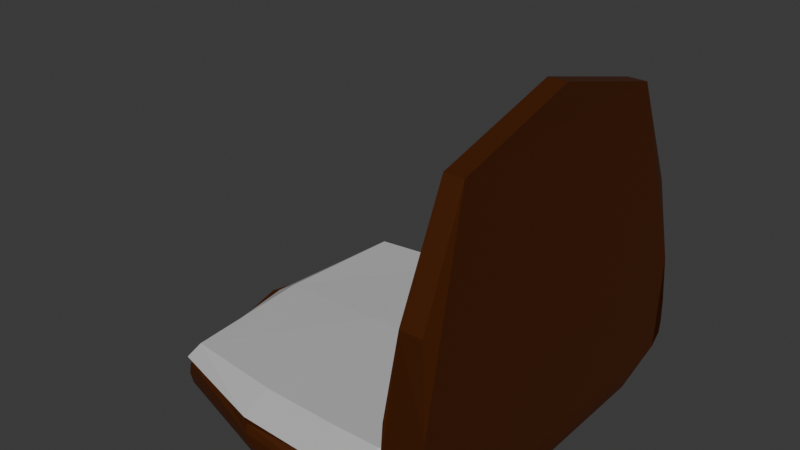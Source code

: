 # Source: chairOnFloor_dadami.blend  (saved by Blender 4.3.34; exported with 4.5.12 LTS)
import bpy
from mathutils import Matrix  # noqa: F401  (used for matrix-valued properties, if any)

bpy.ops.wm.read_factory_settings(use_empty=True)
scene = bpy.context.scene
scene.name = 'Scene'

# ---- collections
col_collection = bpy.data.collections.new('Collection'); scene.collection.children.link(col_collection)

# ---- materials (node trees are filled in below, after node groups)
mat_wood = bpy.data.materials.new('Wood')
mat_cushion = bpy.data.materials.new('cushion')

# ---- material node trees
mat_wood.use_nodes = True; mat_wood.node_tree.nodes.clear()
_N = mat_wood.node_tree.nodes; _L = mat_wood.node_tree.links
n0 = _N.new('ShaderNodeBsdfPrincipled'); n0.name = 'Principled BSDF'; n0.location = (10, 300)
n0.inputs[0].default_value = (0.1077, 0.02509, 0.002635, 1.0)
n0.inputs[1].default_value = 0.5
n1 = _N.new('ShaderNodeOutputMaterial'); n1.name = 'Material Output'; n1.location = (300, 300)
_L.new(n0.outputs[0], n1.inputs[0])
n1.is_active_output = True
mat_cushion.use_nodes = True; mat_cushion.node_tree.nodes.clear()
_N = mat_cushion.node_tree.nodes; _L = mat_cushion.node_tree.links
n0 = _N.new('ShaderNodeBsdfPrincipled'); n0.name = 'Principled BSDF'; n0.location = (10, 300)
n0.inputs[0].default_value = (0.5443, 0.5443, 0.5443, 1.0)
n0.inputs[1].default_value = 0.1
n0.inputs[2].default_value = 0.8
n1 = _N.new('ShaderNodeOutputMaterial'); n1.name = 'Material Output'; n1.location = (300, 300)
_L.new(n0.outputs[0], n1.inputs[0])
n1.is_active_output = True

# ---- world
world_world = bpy.data.worlds.new('World'); scene.world = world_world
world_world.use_nodes = True; world_world.node_tree.nodes.clear()
_N = world_world.node_tree.nodes; _L = world_world.node_tree.links
n0 = _N.new('ShaderNodeOutputWorld'); n0.name = 'World Output'; n0.location = (300, 300)
n1 = _N.new('ShaderNodeBackground'); n1.name = 'Background'; n1.location = (10, 300)
n1.inputs[0].default_value = (0.05088, 0.05088, 0.05088, 1.0)
_L.new(n1.outputs[0], n0.inputs[0])
n0.is_active_output = True
world_world.color = (0.05088, 0.05088, 0.05088)
world_world.sun_shadow_jitter_overblur = 0.0

# ---- meshes
me_cube_001 = bpy.data.meshes.new('Cube.001')
me_cube_001.from_pydata([(-1.0, -1.0, -1.0), (-1.0, 1.0, -1.0), (1.0, -1.0, -1.0), (1.0, -1.0, 1.0), (1.0, 1.0, -1.0), (1.0, 1.0, 1.0), (0.0, 1.0, -1.0), (0.0, -1.0, -1.0), (1.0, 1.0, 0.0), (1.0, -1.0, 0.0), (0.5, -1.0, -1.0), (0.5, 1.0, -1.0), (1.0, 1.0, -0.5), (1.0, -1.0, -0.5), (-1.0, 1.0, -0.75), (1.0, 1.0, -0.75), (1.0, -1.0, -0.75), (0.0, -1.0, -0.75), (0.0, 1.0, -0.75), (0.5, 1.0, -0.75), (0.5, -1.0, -0.75), (-1.0, -1.0, -0.75), (0.75, 1.0, 1.0), (0.75, -1.0, -1.0), (0.75, 1.0, 0.0), (0.75, 1.0, -1.0), (0.75, -1.0, 1.0), (0.75, -1.0, 0.0), (0.75, -1.0, -0.5), (0.75, 1.0, -0.5), (0.75, 1.0, -0.75), (0.75, -1.0, -0.75), (0.75, 1.0, -1.0), (0.75, -1.0, -0.75), (0.75, -1.0, -1.0), (0.75, 1.0, -0.75), (0.7235, 1.0, -1.0), (0.7235, -1.0, -0.75), (0.7235, -1.0, -1.0), (0.7235, 1.0, -0.75), (1.0, 1.0, -0.7329), (1.0, -1.0, -0.7329), (0.75, 1.0, -0.7329), (0.75, -1.0, -0.7329), (0.6117, 1.0, -1.0), (0.6117, -1.0, -0.75), (0.6117, -1.0, -1.0), (0.6117, 1.0, -0.75), (1.0, 1.0, -0.6164), (1.0, -1.0, -0.6164), (0.75, 1.0, -0.6164), (0.75, -1.0, -0.6164), (-1.0, 1.0, -0.875), (1.0, 1.0, -0.875), (1.0, -1.0, -0.875), (0.0, -1.0, -0.875), (0.0, 1.0, -0.875), (0.5, 1.0, -0.875), (0.5, -1.0, -0.875), (-1.0, -1.0, -0.875), (0.75, -1.0, -0.875), (0.75, 1.0, -0.875), (0.75, 1.0, -0.875), (0.75, -1.0, -0.875), (0.7235, 1.0, -0.875), (0.7235, -1.0, -0.875), (0.6117, 1.0, -0.875), (0.6117, -1.0, -0.875), (-1.0, -1.0, -0.8125), (-1.0, 1.0, -0.8125), (1.0, 1.0, -0.8125), (1.0, -1.0, -0.8125), (0.0, -1.0, -0.8125), (0.0, 1.0, -0.8125), (0.5, 1.0, -0.8125), (0.5, -1.0, -0.8125), (0.75, -1.0, -0.8125), (0.75, 1.0, -0.8125), (0.75, 1.0, -0.8125), (0.75, -1.0, -0.8125), (0.7235, 1.0, -0.8125), (0.7235, -1.0, -0.8125), (0.6117, 1.0, -0.8125), (0.6117, -1.0, -0.8125), (-1.0, 1.0, -0.9375), (1.0, 1.0, -0.9375), (1.0, -1.0, -0.9375), (0.0, -1.0, -0.9375), (0.0, 1.0, -0.9375), (0.5, 1.0, -0.9375), (0.5, -1.0, -0.9375), (0.75, -1.0, -0.9375), (0.75, 1.0, -0.9375), (0.75, 1.0, -0.9375), (0.75, -1.0, -0.9375), (0.7235, 1.0, -0.9375), (0.7235, -1.0, -0.9375), (0.6117, 1.0, -0.9375), (0.6117, -1.0, -0.9375), (-1.0, -1.0, -0.9375), (-1.0, 0.0, -1.0), (1.0, 0.0, -1.0), (1.0, 0.0, 1.0), (0.0, 0.0, -1.0), (0.5, 0.0, -1.0), (-1.0, 0.0, -0.75), (0.75, 0.0, 1.0), (0.75, 0.0, -1.0), (0.75, 0.0, -1.0), (0.7235, 0.0, -1.0), (0.6117, 0.0, -1.0), (-1.0, 0.0, -0.875), (1.0, 0.0, -0.875), (-1.0, 0.0, -0.8125), (1.0, 0.0, -0.9375), (-1.0, 0.0, -0.9375)], [], [(24, 22, 5, 8), (107, 101, 2, 23), (100, 103, 7, 0), (103, 104, 10, 7), (69, 14, 18, 73), (75, 20, 17, 72), (72, 17, 21, 68), (113, 105, 14, 69), (73, 18, 19, 74), (83, 45, 20, 75), (78, 35, 30, 77), (102, 106, 26, 3), (9, 3, 26, 27), (108, 107, 23, 34), (109, 108, 34, 38), (80, 39, 35, 78), (76, 31, 33, 79), (39, 37, 33, 35), (47, 45, 37, 39), (82, 47, 39, 80), (110, 109, 38, 46), (79, 33, 37, 81), (102, 3, 9, 13, 49, 41, 16, 71, 54, 112, 53, 70, 15, 40, 48, 12, 8, 5), (104, 110, 46, 10), (74, 19, 47, 82), (14, 105, 21, 17, 20, 45, 47, 19, 18), (81, 37, 45, 83), (96, 65, 67, 98), (89, 57, 66, 97), (94, 63, 65, 96), (97, 66, 64, 95), (91, 60, 63, 94), (95, 64, 62, 93), (93, 62, 61, 92), (98, 67, 58, 90), (88, 56, 57, 89), (115, 111, 52, 84), (114, 112, 54, 86), (87, 55, 59, 99), (90, 58, 55, 87), (84, 52, 56, 88), (65, 81, 83, 67), (57, 74, 82, 66), (63, 79, 81, 65), (66, 82, 80, 64), (60, 76, 79, 63), (64, 80, 78, 62), (62, 78, 77, 61), (67, 83, 75, 58), (56, 73, 74, 57), (111, 113, 69, 52), (55, 72, 68, 59), (58, 75, 72, 55), (52, 69, 73, 56), (1, 84, 88, 6), (10, 90, 87, 7), (7, 87, 99, 0), (101, 114, 86, 2), (49, 13, 9, 27, 28, 51, 43, 31, 33, 79, 63, 94, 34, 23, 2, 86, 54, 71, 16, 41), (100, 115, 84, 1), (6, 88, 89, 11), (46, 98, 90, 10), (32, 93, 92, 25), (36, 95, 93, 32), (23, 91, 94, 34), (44, 97, 95, 36), (34, 94, 96, 38), (11, 89, 97, 44), (38, 96, 98, 46), (0, 99, 115, 100), (4, 85, 114, 101), (59, 68, 113, 111), (85, 53, 112, 114), (99, 59, 111, 115), (11, 44, 110, 104), (44, 36, 109, 110), (36, 32, 108, 109), (32, 25, 107, 108), (5, 22, 106, 102), (68, 21, 105, 113), (6, 11, 104, 103), (1, 6, 103, 100), (25, 4, 101, 107), (29, 24, 8, 12, 48, 40, 15, 70, 53, 85, 4, 25, 35, 78, 62, 93, 32, 30, 42, 50), (51, 28, 27, 26, 106, 22, 24, 29, 50, 42, 30, 35, 33, 31, 43)])
_uv = me_cube_001.uv_layers.new(name='UVMap')
_uv.uv.foreach_set('vector', [0.5, 0.4688, 0.625, 0.4688, 0.625, 0.5, 0.5, 0.5, 0.3438, 0.625, 0.375, 0.625, 0.375, 0.75, 0.3438, 0.75, 0.125, 0.625, 0.25, 0.625, 0.25, 0.75, 0.125, 0.75, 0.25, 0.625, 0.3125, 0.625, 0.3125, 0.75, 0.25, 0.75, 0.3984, 0.25, 0.4062, 0.25, 0.4062, 0.375, 0.3984, 0.375, 0.3984, 0.8125, 0.4062, 0.8125, 0.4062, 0.875, 0.3984, 0.875, 0.3984, 0.875, 0.4062, 0.875, 0.4062, 1.0, 0.3984, 1.0, 0.3984, 0.125, 0.4063, 0.125, 0.4062, 0.25, 0.3984, 0.25, 0.3984, 0.375, 0.4062, 0.375, 0.4062, 0.4375, 0.3984, 0.4375, 0.3984, 0.7985, 0.4062, 0.7985, 0.4062, 0.8125, 0.3984, 0.8125, 0.3984, 0.4688, 0.4062, 0.4688, 0.4062, 0.4688, 0.3984, 0.4688, 0.625, 0.625, 0.6562, 0.625, 0.6562, 0.75, 0.625, 0.75, 0.5, 0.75, 0.625, 0.75, 0.625, 0.7812, 0.5, 0.7812, 0.3438, 0.625, 0.3438, 0.625, 0.3438, 0.75, 0.3438, 0.75, 0.3404, 0.625, 0.3438, 0.625, 0.3438, 0.75, 0.3404, 0.75, 0.3984, 0.4654, 0.4062, 0.4654, 0.4062, 0.4688, 0.3984, 0.4688, 0.3984, 0.7812, 0.4062, 0.7812, 0.4062, 0.7812, 0.3984, 0.7812, 0.4062, 0.4654, 0.4062, 0.7846, 0.4062, 0.7812, 0.4062, 0.4688, 0.4062, 0.4515, 0.4062, 0.7985, 0.4062, 0.7846, 0.4062, 0.4654, 0.3984, 0.4515, 0.4062, 0.4515, 0.4062, 0.4654, 0.3984, 0.4654, 0.3265, 0.625, 0.3404, 0.625, 0.3404, 0.75, 0.3265, 0.75, 0.3984, 0.7812, 0.4062, 0.7812, 0.4062, 0.7846, 0.3984, 0.7846, 0.625, 0.625, 0.625, 0.75, 0.5, 0.75, 0.4375, 0.75, 0.4229, 0.75, 0.4084, 0.75, 0.4062, 0.75, 0.3984, 0.75, 0.3906, 0.75, 0.3906, 0.625, 0.3906, 0.5, 0.3984, 0.5, 0.4062, 0.5, 0.4084, 0.5, 0.4229, 0.5, 0.4375, 0.5, 0.5, 0.5, 0.625, 0.5, 0.3125, 0.625, 0.3265, 0.625, 0.3265, 0.75, 0.3125, 0.75, 0.3984, 0.4375, 0.4062, 0.4375, 0.4062, 0.4515, 0.3984, 0.4515, 0.4062, 0.25, 0.4063, 0.125, 0.4062, 0.0, 0.4062, 0.875, 0.4062, 0.8125, 0.4062, 0.7985, 0.4062, 0.4515, 0.4062, 0.4375, 0.4062, 0.375, 0.3984, 0.7846, 0.4062, 0.7846, 0.4062, 0.7985, 0.3984, 0.7985, 0.3828, 0.7846, 0.3906, 0.7846, 0.3906, 0.7985, 0.3828, 0.7985, 0.3828, 0.4375, 0.3906, 0.4375, 0.3906, 0.4515, 0.3828, 0.4515, 0.3828, 0.7812, 0.3906, 0.7812, 0.3906, 0.7846, 0.3828, 0.7846, 0.3828, 0.4515, 0.3906, 0.4515, 0.3906, 0.4654, 0.3828, 0.4654, 0.3828, 0.7812, 0.3906, 0.7812, 0.3906, 0.7812, 0.3828, 0.7812, 0.3828, 0.4654, 0.3906, 0.4654, 0.3906, 0.4688, 0.3828, 0.4688, 0.3828, 0.4688, 0.3906, 0.4688, 0.3906, 0.4688, 0.3828, 0.4688, 0.3828, 0.7985, 0.3906, 0.7985, 0.3906, 0.8125, 0.3828, 0.8125, 0.3828, 0.375, 0.3906, 0.375, 0.3906, 0.4375, 0.3828, 0.4375, 0.3828, 0.125, 0.3906, 0.125, 0.3906, 0.25, 0.3828, 0.25, 0.3828, 0.625, 0.3906, 0.625, 0.3906, 0.75, 0.3828, 0.75, 0.3828, 0.875, 0.3906, 0.875, 0.3906, 1.0, 0.3828, 1.0, 0.3828, 0.8125, 0.3906, 0.8125, 0.3906, 0.875, 0.3828, 0.875, 0.3828, 0.25, 0.3906, 0.25, 0.3906, 0.375, 0.3828, 0.375, 0.3906, 0.7846, 0.3984, 0.7846, 0.3984, 0.7985, 0.3906, 0.7985, 0.3906, 0.4375, 0.3984, 0.4375, 0.3984, 0.4515, 0.3906, 0.4515, 0.3906, 0.7812, 0.3984, 0.7812, 0.3984, 0.7846, 0.3906, 0.7846, 0.3906, 0.4515, 0.3984, 0.4515, 0.3984, 0.4654, 0.3906, 0.4654, 0.3906, 0.7812, 0.3984, 0.7812, 0.3984, 0.7812, 0.3906, 0.7812, 0.3906, 0.4654, 0.3984, 0.4654, 0.3984, 0.4688, 0.3906, 0.4688, 0.3906, 0.4688, 0.3984, 0.4688, 0.3984, 0.4688, 0.3906, 0.4688, 0.3906, 0.7985, 0.3984, 0.7985, 0.3984, 0.8125, 0.3906, 0.8125, 0.3906, 0.375, 0.3984, 0.375, 0.3984, 0.4375, 0.3906, 0.4375, 0.3906, 0.125, 0.3984, 0.125, 0.3984, 0.25, 0.3906, 0.25, 0.3906, 0.875, 0.3984, 0.875, 0.3984, 1.0, 0.3906, 1.0, 0.3906, 0.8125, 0.3984, 0.8125, 0.3984, 0.875, 0.3906, 0.875, 0.3906, 0.25, 0.3984, 0.25, 0.3984, 0.375, 0.3906, 0.375, 0.375, 0.25, 0.3828, 0.25, 0.3828, 0.375, 0.375, 0.375, 0.375, 0.8125, 0.3828, 0.8125, 0.3828, 0.875, 0.375, 0.875, 0.375, 0.875, 0.3828, 0.875, 0.3828, 1.0, 0.375, 1.0, 0.375, 0.625, 0.3828, 0.625, 0.3828, 0.75, 0.375, 0.75, 0.4229, 0.75, 0.4375, 0.75, 0.5, 0.75, 0.5, 0.7812, 0.4375, 0.7812, 0.4229, 0.7812, 0.4084, 0.7812, 0.0, 0.0, 0.0, 0.0, 0.0, 0.0, 0.0, 0.0, 0.0, 0.0, 0.0, 0.0, 0.0, 0.0, 0.0, 0.0, 0.0, 0.0, 0.0, 0.0, 0.0, 0.0, 0.4062, 0.75, 0.4084, 0.75, 0.375, 0.125, 0.3828, 0.125, 0.3828, 0.25, 0.375, 0.25, 0.375, 0.375, 0.3828, 0.375, 0.3828, 0.4375, 0.375, 0.4375, 0.375, 0.7985, 0.3828, 0.7985, 0.3828, 0.8125, 0.375, 0.8125, 0.375, 0.4688, 0.3828, 0.4688, 0.3828, 0.4688, 0.375, 0.4688, 0.375, 0.4654, 0.3828, 0.4654, 0.3828, 0.4688, 0.375, 0.4688, 0.375, 0.7812, 0.3828, 0.7812, 0.3828, 0.7812, 0.375, 0.7812, 0.375, 0.4515, 0.3828, 0.4515, 0.3828, 0.4654, 0.375, 0.4654, 0.375, 0.7812, 0.3828, 0.7812, 0.3828, 0.7846, 0.375, 0.7846, 0.375, 0.4375, 0.3828, 0.4375, 0.3828, 0.4515, 0.375, 0.4515, 0.375, 0.7846, 0.3828, 0.7846, 0.3828, 0.7985, 0.375, 0.7985, 0.375, 0.0, 0.3828, 0.0, 0.3828, 0.125, 0.375, 0.125, 0.375, 0.5, 0.3828, 0.5, 0.3828, 0.625, 0.375, 0.625, 0.3906, 0.0, 0.3984, 0.0, 0.3984, 0.125, 0.3906, 0.125, 0.3828, 0.5, 0.3906, 0.5, 0.3906, 0.625, 0.3828, 0.625, 0.3828, 0.0, 0.3906, 0.0, 0.3906, 0.125, 0.3828, 0.125, 0.3125, 0.5, 0.3265, 0.5, 0.3265, 0.625, 0.3125, 0.625, 0.3265, 0.5, 0.3404, 0.5, 0.3404, 0.625, 0.3265, 0.625, 0.3404, 0.5, 0.3438, 0.5, 0.3438, 0.625, 0.3404, 0.625, 0.3438, 0.5, 0.3438, 0.5, 0.3438, 0.625, 0.3438, 0.625, 0.625, 0.5, 0.6562, 0.5, 0.6562, 0.625, 0.625, 0.625, 0.3984, 0.0, 0.4062, 0.0, 0.4063, 0.125, 0.3984, 0.125, 0.25, 0.5, 0.3125, 0.5, 0.3125, 0.625, 0.25, 0.625, 0.125, 0.5, 0.25, 0.5, 0.25, 0.625, 0.125, 0.625, 0.3438, 0.5, 0.375, 0.5, 0.375, 0.625, 0.3438, 0.625, 0.4375, 0.4688, 0.5, 0.4688, 0.5, 0.5, 0.4375, 0.5, 0.4229, 0.5, 0.4084, 0.5, 0.0, 0.0, 0.0, 0.0, 0.0, 0.0, 0.0, 0.0, 0.0, 0.0, 0.0, 0.0, 0.0, 0.0, 0.0, 0.0, 0.0, 0.0, 0.0, 0.0, 0.0, 0.0, 0.4062, 0.4688, 0.4084, 0.4688, 0.4229, 0.4688, 0.4229, 0.7812, 0.4375, 0.7812, 0.5, 0.7812, 0.625, 0.7812, 0.6406, 0.6406, 0.6562, 0.5, 0.5, 0.4688, 0.4375, 0.4688, 0.4229, 0.4688, 0.4084, 0.4688, 0.4062, 0.4688, 0.4062, 0.4688, 0.4062, 0.7812, 0.4062, 0.7812, 0.4084, 0.7812])
me_cube_001.materials.append(mat_wood)
me_cube_001.update()
me_cube_002 = bpy.data.meshes.new('Cube.002')
me_cube_002.from_pydata([(-1.0, -1.0, -1.0), (-1.0, -1.0, 1.0), (-1.0, 1.0, -1.0), (-1.0, 1.0, 1.0), (1.0, -1.0, -1.0), (1.0, -1.0, 1.0), (1.0, 1.0, -1.0), (1.0, 1.0, 1.0), (0.0, 1.0, -1.0), (0.0, 1.0, 1.0), (0.0, -1.0, -1.0), (0.0, -1.0, 1.0), (-1.0, -1.0, 0.0), (-1.0, 1.0, 0.0), (1.0, 1.0, 0.0), (1.0, -1.0, 0.0), (0.0, -1.0, 0.0), (0.0, 1.0, 0.0), (-1.0, 0.0, -1.0), (-1.0, 0.0, 1.0), (1.0, 0.0, -1.0), (1.0, 0.0, 1.0), (0.0, 0.0, 1.0), (0.0, 0.0, -1.0), (1.0, 0.0, 0.0), (-1.0, 0.0, 0.0), (0.5, 1.0, 1.0), (0.5, -1.0, -1.0), (0.5, 1.0, -1.0), (0.5, -1.0, 1.0), (0.5, -1.0, 0.0), (0.5, 1.0, 0.0), (0.5, 0.0, 1.0), (0.5, 0.0, -1.0), (0.75, 1.0, 1.0), (0.75, -1.0, -1.0), (0.75, 1.0, 0.0), (0.75, 0.0, 1.0), (0.75, 1.0, -1.0), (0.75, -1.0, 1.0), (0.75, -1.0, 0.0), (0.75, 0.0, -1.0)], [], [(25, 19, 3, 13), (36, 34, 7, 14), (24, 21, 5, 15), (16, 11, 1, 12), (41, 20, 4, 35), (22, 19, 1, 11), (32, 22, 11, 29), (18, 23, 10, 0), (30, 29, 11, 16), (13, 3, 9, 17), (2, 13, 17, 8), (27, 30, 16, 10), (10, 16, 12, 0), (20, 24, 15, 4), (38, 36, 14, 6), (18, 25, 13, 2), (0, 12, 25, 18), (6, 14, 24, 20), (2, 8, 23, 18), (26, 9, 22, 32), (9, 3, 19, 22), (38, 6, 20, 41), (14, 7, 21, 24), (12, 1, 19, 25), (8, 28, 33, 23), (34, 26, 32, 37), (8, 17, 31, 28), (35, 40, 30, 27), (40, 39, 29, 30), (37, 32, 29, 39), (23, 33, 27, 10), (17, 9, 26, 31), (21, 37, 39, 5), (15, 5, 39, 40), (4, 15, 40, 35), (7, 34, 37, 21), (28, 38, 41, 33), (28, 31, 36, 38), (33, 41, 35, 27), (31, 26, 34, 36)])
_uv = me_cube_002.uv_layers.new(name='UVMap')
_uv.uv.foreach_set('vector', [0.5, 0.125, 0.625, 0.125, 0.625, 0.25, 0.5, 0.25, 0.5, 0.4688, 0.625, 0.4688, 0.625, 0.5, 0.5, 0.5, 0.5, 0.625, 0.625, 0.625, 0.625, 0.75, 0.5, 0.75, 0.5, 0.875, 0.625, 0.875, 0.625, 1.0, 0.5, 1.0, 0.3438, 0.625, 0.375, 0.625, 0.375, 0.75, 0.3438, 0.75, 0.75, 0.625, 0.875, 0.625, 0.875, 0.75, 0.75, 0.75, 0.6875, 0.625, 0.75, 0.625, 0.75, 0.75, 0.6875, 0.75, 0.125, 0.625, 0.25, 0.625, 0.25, 0.75, 0.125, 0.75, 0.5, 0.8125, 0.625, 0.8125, 0.625, 0.875, 0.5, 0.875, 0.5, 0.25, 0.625, 0.25, 0.625, 0.375, 0.5, 0.375, 0.375, 0.25, 0.5, 0.25, 0.5, 0.375, 0.375, 0.375, 0.375, 0.8125, 0.5, 0.8125, 0.5, 0.875, 0.375, 0.875, 0.375, 0.875, 0.5, 0.875, 0.5, 1.0, 0.375, 1.0, 0.375, 0.625, 0.5, 0.625, 0.5, 0.75, 0.375, 0.75, 0.375, 0.4688, 0.5, 0.4688, 0.5, 0.5, 0.375, 0.5, 0.375, 0.125, 0.5, 0.125, 0.5, 0.25, 0.375, 0.25, 0.375, 0.0, 0.5, 0.0, 0.5, 0.125, 0.375, 0.125, 0.375, 0.5, 0.5, 0.5, 0.5, 0.625, 0.375, 0.625, 0.125, 0.5, 0.25, 0.5, 0.25, 0.625, 0.125, 0.625, 0.6875, 0.5, 0.75, 0.5, 0.75, 0.625, 0.6875, 0.625, 0.75, 0.5, 0.875, 0.5, 0.875, 0.625, 0.75, 0.625, 0.3438, 0.5, 0.375, 0.5, 0.375, 0.625, 0.3438, 0.625, 0.5, 0.5, 0.625, 0.5, 0.625, 0.625, 0.5, 0.625, 0.5, 0.0, 0.625, 0.0, 0.625, 0.125, 0.5, 0.125, 0.25, 0.5, 0.3125, 0.5, 0.3125, 0.625, 0.25, 0.625, 0.6562, 0.5, 0.6875, 0.5, 0.6875, 0.625, 0.6562, 0.625, 0.375, 0.375, 0.5, 0.375, 0.5, 0.4375, 0.375, 0.4375, 0.375, 0.7812, 0.5, 0.7812, 0.5, 0.8125, 0.375, 0.8125, 0.5, 0.7812, 0.625, 0.7812, 0.625, 0.8125, 0.5, 0.8125, 0.6562, 0.625, 0.6875, 0.625, 0.6875, 0.75, 0.6562, 0.75, 0.25, 0.625, 0.3125, 0.625, 0.3125, 0.75, 0.25, 0.75, 0.5, 0.375, 0.625, 0.375, 0.625, 0.4375, 0.5, 0.4375, 0.625, 0.625, 0.6562, 0.625, 0.6562, 0.75, 0.625, 0.75, 0.5, 0.75, 0.625, 0.75, 0.625, 0.7812, 0.5, 0.7812, 0.375, 0.75, 0.5, 0.75, 0.5, 0.7812, 0.375, 0.7812, 0.625, 0.5, 0.6562, 0.5, 0.6562, 0.625, 0.625, 0.625, 0.3125, 0.5, 0.3438, 0.5, 0.3438, 0.625, 0.3125, 0.625, 0.375, 0.4375, 0.5, 0.4375, 0.5, 0.4688, 0.375, 0.4688, 0.3125, 0.625, 0.3438, 0.625, 0.3438, 0.75, 0.3125, 0.75, 0.5, 0.4375, 0.625, 0.4375, 0.625, 0.4688, 0.5, 0.4688])
me_cube_002.materials.append(mat_cushion)
me_cube_002.update()

# ---- objects
ob_wood = bpy.data.objects.new('wood', me_cube_001)
ob_cushion = bpy.data.objects.new('cushion', me_cube_002)

# ---- transforms, parenting, visibility, modifiers, constraints
ob_wood.location = (0.0, 0.0, 1.0)
_m = ob_wood.modifiers.new('Smooth', 'SMOOTH')
_m.iterations = 5
ob_cushion.location = (-0.07, 0.0, 0.25)
ob_cushion.scale = (0.85, 1.0, 0.1)
_m = ob_cushion.modifiers.new('Smooth', 'SMOOTH')
_m.iterations = 4

# ---- collection membership
col_collection.objects.link(ob_wood)
col_collection.objects.link(ob_cushion)

# ---- scene / render settings (as saved in the file)
scene.frame_start = 1; scene.frame_end = 250; scene.frame_set(1)
scene.render.engine = 'BLENDER_EEVEE_NEXT'
bpy.context.view_layer.update()

# ---- added for rendering (the .blend has no active camera and no usable light): camera, sun
cam_auto = bpy.data.cameras.new('AutoCamera')
cam_auto.lens = 50.0
cam_auto.sensor_width = 36.0
cam_auto.clip_end = 1000.0
ob_auto_camera = bpy.data.objects.new('AutoCamera', cam_auto)
scene.collection.objects.link(ob_auto_camera)
ob_auto_camera.location = (3.15052, -3.74427, 3.45076)
ob_auto_camera.rotation_euler = (1.09748, -7.21219e-08, 0.694738)
scene.camera = ob_auto_camera
light_auto_sun = bpy.data.lights.new('AutoSun', 'SUN')
light_auto_sun.energy = 3.0
light_auto_sun.angle = 0.0523599
ob_auto_sun = bpy.data.objects.new('AutoSun', light_auto_sun)
scene.collection.objects.link(ob_auto_sun)
ob_auto_sun.rotation_euler = (0.872665, 0.174533, 0.523599)
bpy.context.view_layer.update()

